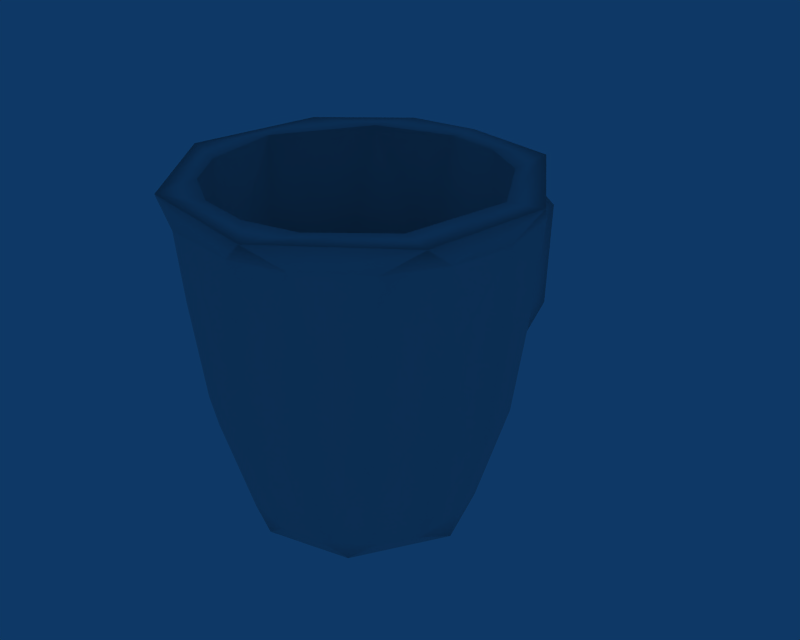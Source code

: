 # Source: mug.blend  (saved by Blender 2.67.0; exported with 4.5.12 LTS)
import bpy
from mathutils import Matrix  # noqa: F401  (used for matrix-valued properties, if any)

bpy.ops.wm.read_factory_settings(use_empty=True)
scene = bpy.context.scene
scene.name = 'Scene'

# ---- collections
col_collection_1 = bpy.data.collections.new('Collection 1'); scene.collection.children.link(col_collection_1)

# ---- materials (node trees are filled in below, after node groups)
mat_atlas = bpy.data.materials.new('atlas')
mat_atlas.alpha_threshold = 0.0
mat_atlas.roughness = 0.5
mat_atlas.line_color = (0.0, 0.0, 0.0, 1.0)

# ---- material node trees

# ---- world
world_world = bpy.data.worlds.new('World'); scene.world = world_world
world_world.color = (0.05656, 0.2208, 0.4)
world_world.use_sun_shadow = False
world_world.sun_shadow_jitter_overblur = 0.0
world_world.cycles.sampling_method = 'MANUAL'
world_world.cycles.sample_map_resolution = 256

# ---- meshes
me_mug = bpy.data.meshes.new('mug')
me_mug.from_pydata([(1.19, 1.766, -0.5017), (1.288, 1.766, -0.009629), (1.194, 1.767, 0.4848), (0.9149, 1.766, 0.904), (0.5, 1.766, 1.186), (0.006429, 1.766, 1.285), (-0.4878, 1.766, 1.19), (-0.9069, 1.766, 0.9119), (-1.19, 1.766, 0.4956), (-1.288, 1.766, 0.003495), (-1.194, 1.767, -0.491), (-0.9149, 1.766, -0.9101), (-0.5115, 1.757, -1.216), (-0.04714, 1.738, -1.323), (0.5, 1.757, -1.226), (0.9069, 1.766, -0.918), (1.263, 2.546, -0.5311), (1.361, 2.543, 0.07213), (1.244, 2.537, 0.5052), (1.002, 2.546, 0.9315), (0.5241, 2.54, 1.242), (0.08811, 2.543, 1.357), (-0.5218, 2.549, 1.274), (-1.016, 2.543, 0.9061), (-1.246, 2.54, 0.5184), (-1.361, 2.543, 0.002854), (-1.26, 2.544, -0.5181), (-0.967, 2.543, -0.9604), (-0.5359, 2.556, -1.29), (-0.006578, 2.709, -1.4), (0.5257, 2.557, -1.298), (0.9798, 2.54, -0.9347), (0.804, 0.9624, -0.8697), (0.4499, 0.9721, -1.1), (0.02505, 0.9935, -1.192), (-0.4625, 0.971, -1.102), (-0.8194, 0.9621, -0.8575), (-1.094, 0.963, -0.4504), (-1.183, 0.9621, 0.03281), (-1.089, 0.9625, 0.4538), (-0.804, 0.9624, 0.8635), (-0.4438, 0.9626, 1.083), (-0.03317, 0.9624, 1.179), (0.4573, 0.9625, 1.086), (0.8194, 0.9621, 0.8514), (1.094, 0.963, 0.4442), (1.183, 0.9621, -0.03894), (1.089, 0.9625, -0.4599), (0.8607, 0.1414, -0.3644), (0.9263, 0.1393, -0.03805), (0.873, 0.1444, 0.3528), (0.6791, 0.1393, 0.6278), (0.3645, 0.1418, 0.8626), (0.001861, 0.1413, 0.9301), (-0.3535, 0.1434, 0.8618), (-0.6549, 0.1413, 0.6616), (-0.8665, 0.1418, 0.3594), (-0.9204, 0.1392, 0.001659), (-0.873, 0.1444, -0.3589), (-0.6791, 0.1393, -0.6339), (-0.3723, 0.1494, -0.8963), (-0.004116, 0.001087, -0.8891), (0.3626, 0.1494, -0.9001), (0.6549, 0.1413, -0.6678), (0.7986, 2.72, -0.8066), (0.4287, 2.72, -1.052), (-0.007119, 2.72, -1.136), (-0.6567, 2.72, -0.9509), (-1.129, 2.72, -0.2222), (-1.045, 2.72, 0.4338), (-0.7986, 2.72, 0.8005), (-0.4287, 2.72, 1.046), (0.007122, 2.72, 1.13), (0.44, 2.72, 1.041), (0.9596, 2.72, 0.6316), (1.133, 2.72, -0.2196), (0.6842, 0.3901, -0.4816), (0.8229, 0.3896, 0.1585), (0.5838, 0.3907, 0.5748), (0.1531, 0.3906, 0.8178), (-0.4575, 0.3899, 0.6953), (-0.8165, 0.3901, 0.1718), (-0.7614, 0.3907, -0.3143), (-0.4603, 0.3901, -0.6998), (0.1627, 0.3899, -0.8219), (1.098, 1.576, -0.2295), (1.023, 1.597, 0.4149), (0.6249, 1.576, 0.9274), (-0.2135, 1.503, 1.086), (-0.9256, 1.576, 0.6287), (-1.11, 1.651, -0.2195), (-0.7842, 1.597, -0.7804), (-0.2181, 1.576, -1.102), (0.6107, 1.503, -0.9302), (0.5264, -0.0008507, -0.7392), (-0.4787, -0.0008506, -0.7711), (-0.8948, -0.001049, -0.1767), (-0.7455, -0.0007144, 0.5002), (-0.1736, -0.001049, 0.8917), (0.5032, -0.0007141, 0.7425), (0.9301, -0.0008396, 0.04078), (0.7987, 2.72, -1.211), (-0.5473, 2.72, -1.307), (-1.191, 2.72, -0.7911), (-1.419, 2.72, 0.2861), (-0.788, 2.72, 1.188), (0.2891, 2.72, 1.416), (1.227, 2.72, 0.7457), (1.4, 2.72, -0.2883), (0.1841, 0.36, -1.098), (-0.1758, 0.3567, -1.112), (-0.2347, 0.7438, -1.246), (0.2305, 0.76, -1.212), (0.2287, 0.8362, -1.581), (-0.1947, 0.4329, -1.703), (0.1832, 0.4414, -1.724), (0.1917, 0.8913, -2.305), (-0.2011, 0.9887, -2.375), (-0.2393, 1.091, -1.858), (0.2261, 1.104, -1.871), (0.264, 2.357, -1.428), (-0.2416, 2.364, -1.451), (0.2568, 1.957, -1.411), (-0.2427, 1.967, -1.447), (0.1897, 1.703, -1.892), (-0.2159, 2.2, -1.919), (0.1991, 2.187, -1.957), (0.2022, 1.835, -2.343), (-0.2161, 1.806, -2.359), (-0.2094, 1.602, -1.927)], [], [(88, 72, 73, 87), (73, 74, 87), (70, 71, 88, 89), (71, 72, 88), (68, 69, 89, 90), (91, 67, 68, 90), (93, 65, 66, 92), (74, 75, 85, 86), (66, 67, 92), (75, 64, 93, 85), (90, 82, 83, 91), (78, 77, 79), (81, 80, 79), (83, 82, 79), (76, 84, 79), (93, 84, 76), (83, 84, 92), (86, 77, 78, 87), (90, 81, 82), (89, 80, 81), (79, 80, 88), (78, 79, 87), (34, 13, 14, 33), (85, 76, 77), (35, 12, 13, 34), (36, 11, 12, 35), (37, 10, 11, 36), (9, 10, 37, 38), (8, 9, 38, 39), (7, 8, 39, 40), (6, 7, 40, 41), (42, 5, 6, 41), (43, 4, 5, 42), (44, 3, 4, 43), (45, 2, 3, 44), (1, 2, 45, 46), (0, 1, 46, 47), (15, 0, 47, 32), (14, 15, 32, 33), (63, 48, 100, 94), (58, 59, 95, 96), (62, 94, 61), (97, 56, 57, 96), (54, 55, 97, 98), (99, 52, 53, 98), (53, 54, 98), (50, 51, 99, 100), (58, 37, 36, 59), (99, 98, 100), (98, 97, 100), (97, 96, 100), (96, 95, 100), (95, 61, 100), (61, 94, 100), (36, 35, 60, 59), (62, 33, 32, 63), (63, 32, 47, 48), (48, 47, 46, 49), (46, 45, 50, 49), (50, 45, 44, 51), (44, 43, 52, 51), (43, 42, 53, 52), (42, 41, 54, 53), (54, 41, 40, 55), (55, 40, 39, 56), (56, 39, 38, 57), (38, 37, 58, 57), (108, 16, 31, 101), (28, 27, 103, 102), (29, 28, 102), (103, 26, 25, 104), (24, 23, 105, 104), (25, 24, 104), (105, 22, 21, 106), (20, 19, 107, 106), (21, 20, 106), (18, 17, 108, 107), (19, 18, 107), (75, 108, 101, 64), (65, 101, 29, 66), (66, 29, 102, 67), (69, 104, 105, 70), (102, 103, 67), (103, 104, 68), (104, 69, 68), (105, 106, 72, 71), (105, 71, 70), (106, 107, 74, 73), (106, 73, 72), (107, 108, 75, 74), (15, 14, 30, 31), (31, 16, 0, 15), (10, 26, 27, 11), (11, 27, 28, 12), (9, 8, 24, 25), (10, 9, 25, 26), (7, 6, 22, 23), (8, 7, 23, 24), (4, 20, 21, 5), (5, 21, 22, 6), (2, 18, 19, 3), (3, 19, 20, 4), (1, 0, 16, 17), (2, 1, 17, 18), (62, 61, 110, 109), (112, 33, 62, 109), (111, 34, 33, 112), (60, 35, 111, 110), (113, 112, 109, 115), (61, 60, 110), (111, 112, 113), (113, 115, 116, 119), (117, 114, 111, 118), (116, 115, 114, 117), (14, 13, 123, 122), (30, 14, 122, 120), (121, 29, 30, 120), (123, 12, 28, 121), (13, 12, 123), (120, 122, 124, 126), (123, 121, 125), (121, 126, 125), (121, 120, 126), (125, 126, 127, 128), (124, 123, 129), (123, 125, 128, 129), (118, 129, 128, 117), (128, 127, 116, 117), (129, 118, 119), (127, 124, 119, 116), (124, 129, 119), (87, 74, 86), (69, 70, 89), (92, 67, 91), (64, 65, 93), (77, 76, 79), (82, 81, 79), (84, 83, 79), (85, 93, 76), (92, 84, 93), (91, 83, 92), (90, 89, 81), (89, 88, 80), (87, 79, 88), (86, 85, 77), (62, 63, 94), (60, 61, 95), (59, 60, 95), (57, 58, 96), (55, 56, 97), (51, 52, 99), (49, 50, 100), (48, 49, 100), (31, 30, 101), (30, 29, 101), (27, 26, 103), (23, 22, 105), (17, 16, 108), (64, 101, 65), (67, 103, 68), (35, 34, 111), (115, 110, 114), (110, 111, 114), (109, 110, 115), (118, 113, 119), (111, 113, 118), (28, 29, 121), (122, 123, 124), (127, 126, 124)])
me_mug.polygons.foreach_set('use_smooth', [True] * 169)
_uv = me_mug.uv_layers.new(name='UVMap')
_uv.uv.foreach_set('vector', [0.2809, 0.4957, 0.2798, 0.5037, 0.2769, 0.5036, 0.2753, 0.4957, 0.2769, 0.5036, 0.2723, 0.5036, 0.2753, 0.4957, 0.285, 0.487, 0.2821, 0.487, 0.2822, 0.479, 0.2865, 0.479, 0.2821, 0.5037, 0.2798, 0.5037, 0.2809, 0.4957, 0.2921, 0.4871, 0.2881, 0.487, 0.2865, 0.479, 0.292, 0.4791, 0.2738, 0.4791, 0.2752, 0.4871, 0.2709, 0.4871, 0.271, 0.4791, 0.2819, 0.4791, 0.2821, 0.4871, 0.2798, 0.4871, 0.2783, 0.4791, 0.2624, 0.5068, 0.2588, 0.5068, 0.2586, 0.4989, 0.2622, 0.4988, 0.2798, 0.4871, 0.2752, 0.4871, 0.2783, 0.4791, 0.2588, 0.5068, 0.2541, 0.5068, 0.2527, 0.4988, 0.2586, 0.4989, 0.271, 0.4791, 0.2722, 0.4705, 0.2755, 0.4705, 0.2738, 0.4791, 0.2796, 0.5046, 0.2817, 0.5072, 0.2763, 0.5037, 0.2707, 0.5094, 0.2723, 0.5054, 0.2763, 0.5037, 0.2743, 0.5148, 0.2716, 0.5127, 0.2763, 0.5037, 0.2816, 0.5117, 0.2786, 0.5147, 0.2763, 0.5037, 0.2527, 0.4988, 0.2525, 0.4902, 0.2556, 0.4902, 0.2755, 0.4705, 0.2795, 0.4705, 0.2783, 0.4791, 0.271, 0.4957, 0.2722, 0.4871, 0.2743, 0.4871, 0.2753, 0.4957, 0.292, 0.4791, 0.2887, 0.4705, 0.2915, 0.4706, 0.2865, 0.479, 0.2844, 0.4705, 0.2887, 0.4705, 0.2777, 0.4871, 0.2804, 0.4872, 0.2809, 0.4957, 0.2743, 0.4871, 0.2777, 0.4871, 0.2753, 0.4957, 0.2996, 0.4904, 0.2945, 0.4903, 0.2942, 0.4873, 0.2998, 0.4876, 0.2586, 0.4989, 0.2556, 0.4902, 0.2598, 0.4902, 0.2998, 0.4933, 0.2947, 0.4935, 0.2945, 0.4903, 0.2996, 0.4904, 0.3016, 0.5233, 0.3067, 0.5231, 0.3067, 0.5266, 0.3016, 0.5264, 0.3016, 0.5205, 0.3067, 0.52, 0.3067, 0.5231, 0.3016, 0.5233, 0.298, 0.5027, 0.2976, 0.4997, 0.3032, 0.5003, 0.3031, 0.503, 0.2981, 0.5059, 0.298, 0.5027, 0.3031, 0.503, 0.3032, 0.5059, 0.2568, 0.5231, 0.2568, 0.5265, 0.2517, 0.5263, 0.2518, 0.5233, 0.2569, 0.5199, 0.2568, 0.5231, 0.2518, 0.5233, 0.2518, 0.5204, 0.3019, 0.5171, 0.2968, 0.5168, 0.2965, 0.5138, 0.3021, 0.5143, 0.302, 0.52, 0.2969, 0.52, 0.2968, 0.5168, 0.3019, 0.5171, 0.2965, 0.5233, 0.3016, 0.5231, 0.3015, 0.5266, 0.2964, 0.5264, 0.2965, 0.5205, 0.3016, 0.52, 0.3016, 0.5231, 0.2965, 0.5233, 0.2709, 0.5183, 0.2707, 0.5153, 0.2763, 0.516, 0.2761, 0.5186, 0.2706, 0.5218, 0.2709, 0.5183, 0.2761, 0.5186, 0.2761, 0.5215, 0.305, 0.4903, 0.305, 0.4937, 0.2998, 0.4935, 0.2999, 0.4905, 0.305, 0.4871, 0.305, 0.4903, 0.2999, 0.4905, 0.2998, 0.4876, 0.305, 0.4943, 0.305, 0.4916, 0.3062, 0.4893, 0.3062, 0.4951, 0.2699, 0.5051, 0.2681, 0.5069, 0.2661, 0.5072, 0.2688, 0.5046, 0.2628, 0.5119, 0.2624, 0.5107, 0.2637, 0.5094, 0.2833, 0.4933, 0.2821, 0.4919, 0.283, 0.4894, 0.2848, 0.4889, 0.283, 0.4972, 0.2821, 0.4947, 0.2833, 0.4933, 0.2848, 0.4977, 0.3092, 0.4819, 0.308, 0.4805, 0.308, 0.478, 0.3091, 0.4783, 0.2847, 0.4992, 0.283, 0.4972, 0.2848, 0.4977, 0.308, 0.4858, 0.308, 0.4833, 0.3092, 0.4819, 0.3092, 0.4854, 0.2976, 0.5085, 0.3027, 0.5076, 0.3034, 0.5102, 0.2976, 0.5107, 0.2887, 0.4996, 0.2848, 0.4977, 0.2929, 0.497, 0.2848, 0.4977, 0.2833, 0.4933, 0.2929, 0.497, 0.2833, 0.4933, 0.2848, 0.4889, 0.2929, 0.497, 0.2848, 0.4889, 0.2889, 0.4871, 0.2929, 0.497, 0.2889, 0.4871, 0.2917, 0.4881, 0.2929, 0.497, 0.2917, 0.4881, 0.2938, 0.4912, 0.2929, 0.497, 0.3034, 0.5102, 0.3035, 0.5136, 0.2976, 0.5132, 0.2976, 0.5107, 0.2512, 0.5082, 0.257, 0.5069, 0.257, 0.51, 0.2512, 0.5104, 0.2512, 0.5104, 0.257, 0.51, 0.257, 0.5134, 0.2512, 0.5129, 0.268, 0.517, 0.268, 0.5228, 0.2649, 0.523, 0.2658, 0.5171, 0.2649, 0.523, 0.2624, 0.5231, 0.2636, 0.5173, 0.2658, 0.5171, 0.2933, 0.4719, 0.299, 0.4705, 0.2989, 0.4736, 0.2932, 0.4741, 0.2989, 0.4736, 0.2983, 0.4769, 0.2932, 0.4766, 0.2932, 0.4741, 0.2879, 0.5219, 0.285, 0.522, 0.2856, 0.5169, 0.2879, 0.5168, 0.285, 0.522, 0.2822, 0.5228, 0.2835, 0.5171, 0.2856, 0.5169, 0.2941, 0.4944, 0.2992, 0.4935, 0.2992, 0.4964, 0.2941, 0.4967, 0.2941, 0.4967, 0.2992, 0.4964, 0.2992, 0.4995, 0.2941, 0.4992, 0.2821, 0.5152, 0.2821, 0.5203, 0.2792, 0.5205, 0.2798, 0.5153, 0.2792, 0.5205, 0.2764, 0.5213, 0.2777, 0.5156, 0.2798, 0.5153, 0.2691, 0.4948, 0.2702, 0.4966, 0.2703, 0.5005, 0.2692, 0.5023, 0.2919, 0.5061, 0.292, 0.51, 0.2909, 0.5118, 0.2908, 0.5061, 0.2908, 0.5025, 0.2919, 0.5061, 0.2908, 0.5061, 0.3054, 0.4845, 0.3043, 0.4845, 0.3042, 0.4817, 0.3053, 0.4798, 0.3042, 0.478, 0.3042, 0.4741, 0.3054, 0.4723, 0.3053, 0.4798, 0.3042, 0.4817, 0.3042, 0.478, 0.3053, 0.4798, 0.3066, 0.4845, 0.3055, 0.4845, 0.3054, 0.4817, 0.3066, 0.4798, 0.3054, 0.478, 0.3054, 0.4741, 0.3066, 0.472, 0.3066, 0.4798, 0.3054, 0.4817, 0.3054, 0.478, 0.3066, 0.4798, 0.2704, 0.4902, 0.2703, 0.493, 0.2691, 0.4948, 0.2692, 0.4902, 0.3054, 0.4741, 0.3055, 0.4705, 0.3066, 0.472, 0.2689, 0.4803, 0.2709, 0.4803, 0.268, 0.4873, 0.2677, 0.4848, 0.2655, 0.487, 0.268, 0.4873, 0.263, 0.4902, 0.2626, 0.4882, 0.2626, 0.4882, 0.263, 0.4902, 0.2591, 0.4902, 0.2579, 0.4876, 0.2532, 0.4788, 0.2512, 0.4804, 0.2541, 0.4734, 0.2544, 0.4759, 0.2591, 0.4902, 0.2541, 0.4873, 0.2579, 0.4876, 0.2541, 0.4873, 0.2512, 0.4804, 0.2538, 0.4834, 0.2512, 0.4804, 0.2532, 0.4788, 0.2538, 0.4834, 0.2541, 0.4734, 0.261, 0.4705, 0.2595, 0.4725, 0.2566, 0.4737, 0.2541, 0.4734, 0.2566, 0.4737, 0.2544, 0.4759, 0.261, 0.4705, 0.2683, 0.4736, 0.2666, 0.4748, 0.2626, 0.4725, 0.261, 0.4705, 0.2626, 0.4725, 0.2595, 0.4725, 0.2683, 0.4736, 0.2709, 0.4803, 0.2689, 0.4803, 0.2666, 0.4748, 0.2573, 0.5169, 0.2572, 0.5137, 0.2623, 0.5136, 0.2624, 0.5169, 0.2624, 0.5169, 0.2624, 0.5204, 0.2572, 0.5203, 0.2573, 0.5169, 0.2991, 0.4706, 0.3042, 0.4705, 0.3042, 0.4737, 0.2991, 0.4737, 0.2991, 0.4737, 0.3042, 0.4737, 0.3042, 0.4772, 0.2991, 0.4772, 0.2567, 0.5166, 0.2569, 0.5198, 0.2518, 0.5199, 0.2516, 0.5167, 0.2568, 0.5137, 0.2567, 0.5166, 0.2516, 0.5167, 0.2513, 0.5137, 0.2572, 0.5101, 0.2573, 0.507, 0.2624, 0.5068, 0.2623, 0.5101, 0.2572, 0.5136, 0.2572, 0.5101, 0.2623, 0.5101, 0.2623, 0.5136, 0.2989, 0.487, 0.2938, 0.4871, 0.2937, 0.4838, 0.2988, 0.4838, 0.2988, 0.4838, 0.2937, 0.4838, 0.2933, 0.4807, 0.2989, 0.4807, 0.299, 0.4805, 0.3041, 0.4804, 0.304, 0.4836, 0.2989, 0.4836, 0.2989, 0.4836, 0.304, 0.4836, 0.304, 0.4871, 0.2989, 0.487, 0.2962, 0.5167, 0.2962, 0.5199, 0.2911, 0.5201, 0.2911, 0.5168, 0.2964, 0.5138, 0.2962, 0.5167, 0.2911, 0.5168, 0.2908, 0.5138, 0.2628, 0.5119, 0.2637, 0.5094, 0.2657, 0.5112, 0.2641, 0.5126, 0.284, 0.504, 0.2825, 0.5054, 0.2821, 0.4996, 0.2838, 0.5011, 0.2676, 0.5133, 0.2675, 0.5153, 0.2657, 0.517, 0.2656, 0.5152, 0.2661, 0.5088, 0.2705, 0.5103, 0.2676, 0.5133, 0.2657, 0.5112, 0.2859, 0.5048, 0.284, 0.504, 0.2838, 0.5011, 0.2873, 0.5021, 0.2637, 0.5094, 0.2661, 0.5088, 0.2657, 0.5112, 0.2994, 0.4952, 0.3026, 0.495, 0.3026, 0.4974, 0.2859, 0.5048, 0.2873, 0.5021, 0.2903, 0.5057, 0.2875, 0.507, 0.2626, 0.496, 0.2656, 0.4913, 0.2686, 0.4932, 0.2654, 0.496, 0.2902, 0.5175, 0.2907, 0.5206, 0.2884, 0.5199, 0.2879, 0.5168, 0.2976, 0.4997, 0.2976, 0.5025, 0.2962, 0.5038, 0.2962, 0.5008, 0.2821, 0.5168, 0.2825, 0.5111, 0.2842, 0.5126, 0.284, 0.5155, 0.2933, 0.5038, 0.2908, 0.5025, 0.2919, 0.4996, 0.2933, 0.5007, 0.2962, 0.5038, 0.2976, 0.5061, 0.2919, 0.5061, 0.2933, 0.5038, 0.2976, 0.5025, 0.2976, 0.5061, 0.2962, 0.5038, 0.284, 0.5155, 0.2842, 0.5126, 0.2871, 0.511, 0.2872, 0.5147, 0.2687, 0.5017, 0.2691, 0.5046, 0.2663, 0.504, 0.3024, 0.5137, 0.3055, 0.5172, 0.3026, 0.5172, 0.3024, 0.5137, 0.306, 0.5136, 0.3055, 0.5172, 0.3026, 0.5172, 0.3055, 0.5172, 0.3057, 0.5194, 0.3028, 0.5194, 0.2963, 0.5209, 0.2932, 0.5239, 0.2938, 0.5204, 0.2687, 0.5017, 0.2663, 0.504, 0.2634, 0.5015, 0.2658, 0.4998, 0.2654, 0.496, 0.2658, 0.4998, 0.2634, 0.5015, 0.2626, 0.496, 0.306, 0.5047, 0.3036, 0.5049, 0.3039, 0.4982, 0.3061, 0.4991, 0.2575, 0.5244, 0.2573, 0.5205, 0.2601, 0.5209, 0.2898, 0.5124, 0.2871, 0.511, 0.2875, 0.507, 0.2903, 0.5057, 0.2599, 0.5243, 0.2575, 0.5244, 0.2601, 0.5209, 0.2753, 0.4957, 0.2723, 0.5036, 0.271, 0.4957, 0.2881, 0.487, 0.285, 0.487, 0.2865, 0.479, 0.2783, 0.4791, 0.2752, 0.4871, 0.2738, 0.4791, 0.2541, 0.5068, 0.2512, 0.5068, 0.2527, 0.4988, 0.2817, 0.5072, 0.2816, 0.5117, 0.2763, 0.5037, 0.2716, 0.5127, 0.2707, 0.5094, 0.2763, 0.5037, 0.2786, 0.5147, 0.2743, 0.5148, 0.2763, 0.5037, 0.2586, 0.4989, 0.2527, 0.4988, 0.2556, 0.4902, 0.2783, 0.4791, 0.2795, 0.4705, 0.2819, 0.4791, 0.2738, 0.4791, 0.2755, 0.4705, 0.2783, 0.4791, 0.292, 0.4791, 0.2865, 0.479, 0.2887, 0.4705, 0.2865, 0.479, 0.2822, 0.479, 0.2844, 0.4705, 0.2753, 0.4957, 0.2777, 0.4871, 0.2809, 0.4957, 0.2622, 0.4988, 0.2586, 0.4989, 0.2598, 0.4902, 0.3051, 0.4969, 0.305, 0.4943, 0.3062, 0.4951, 0.2661, 0.5088, 0.2637, 0.5094, 0.2661, 0.5072, 0.2681, 0.5069, 0.2661, 0.5088, 0.2661, 0.5072, 0.283, 0.4894, 0.2847, 0.4875, 0.2848, 0.4889, 0.2821, 0.4947, 0.2821, 0.4919, 0.2833, 0.4933, 0.308, 0.4833, 0.308, 0.4805, 0.3092, 0.4819, 0.305, 0.4891, 0.3051, 0.4871, 0.3062, 0.4893, 0.305, 0.4916, 0.305, 0.4891, 0.3062, 0.4893, 0.2703, 0.5005, 0.2703, 0.5041, 0.2692, 0.5023, 0.2919, 0.4996, 0.2908, 0.5025, 0.2908, 0.4996, 0.292, 0.51, 0.292, 0.5136, 0.2909, 0.5118, 0.3042, 0.4741, 0.3043, 0.4705, 0.3054, 0.4723, 0.2703, 0.493, 0.2702, 0.4966, 0.2691, 0.4948, 0.2677, 0.4848, 0.268, 0.4873, 0.2655, 0.487, 0.2579, 0.4876, 0.2541, 0.4873, 0.2538, 0.4834, 0.2705, 0.5103, 0.2675, 0.5153, 0.2676, 0.5133, 0.2907, 0.5206, 0.288, 0.5239, 0.2884, 0.5199, 0.2691, 0.4902, 0.2686, 0.4932, 0.2656, 0.4913, 0.2902, 0.5246, 0.288, 0.5239, 0.2907, 0.5206, 0.2993, 0.4994, 0.3026, 0.4974, 0.3026, 0.4993, 0.2994, 0.4952, 0.3026, 0.4974, 0.2993, 0.4994, 0.2919, 0.5061, 0.2908, 0.5025, 0.2933, 0.5038, 0.2964, 0.524, 0.2932, 0.5239, 0.2963, 0.5209, 0.2898, 0.5124, 0.2872, 0.5147, 0.2871, 0.511])
me_mug.materials.append(mat_atlas)
me_mug.use_remesh_preserve_volume = False
me_mug.use_remesh_preserve_attributes = False
me_mug.use_mirror_vertex_groups = False
me_mug.update()

# ---- objects
ob_mug = bpy.data.objects.new('mug', me_mug)

# ---- transforms, parenting, visibility, modifiers, constraints
ob_mug.location = (0.0, 0.0, 0.0)
ob_mug.rotation_euler = (1.571, 0.0, 0.0)
ob_mug.lock_rotations_4d = False
ob_mug.empty_display_type = 'ARROWS'
ob_mug.color = (0.0, 0.0, 0.0, 1.0)
ob_mug.lineart.crease_threshold = 0.0

# ---- collection membership
col_collection_1.objects.link(ob_mug)

# ---- scene / render settings (as saved in the file)
scene.frame_start = 1; scene.frame_end = 250; scene.frame_set(0)
scene.render.engine = 'BLENDER_EEVEE_NEXT'
scene.render.image_settings.file_format = 'JPEG'
scene.render.image_settings.color_mode = 'RGB'
scene.render.image_settings.compression = 90
scene.render.resolution_x = 640
scene.render.resolution_y = 512
scene.render.resolution_percentage = 50
scene.render.fps = 25
scene.render.dither_intensity = 0.0
scene.render.use_compositing = False
scene.render.use_sequencer = False
scene.render.bake_bias = 0.0
scene.render.use_stamp_time = False
scene.render.use_stamp_date = False
scene.render.use_stamp_frame = False
scene.render.use_stamp_camera = False
scene.render.use_stamp_scene = False
scene.render.use_stamp_filename = False
scene.render.use_stamp_render_time = False
scene.render.stamp_font_size = 0
scene.cycles.use_denoising = False
scene.cycles.samples = 10
scene.cycles.sampling_pattern = 'TABULATED_SOBOL'
scene.cycles.light_sampling_threshold = 0.0
scene.cycles.use_adaptive_sampling = False
scene.cycles.use_light_tree = False
scene.cycles.blur_glossy = 0.0
scene.cycles.volume_bounces = 1
scene.cycles.pixel_filter_type = 'GAUSSIAN'
scene.cycles.sample_clamp_indirect = 0.0
scene.view_settings.view_transform = 'Raw'
bpy.context.view_layer.update()

# ---- added for rendering (the .blend has no active camera): camera
cam_auto = bpy.data.cameras.new('AutoCamera')
cam_auto.lens = 50.0
cam_auto.sensor_width = 36.0
cam_auto.clip_end = 1000.0
ob_auto_camera = bpy.data.objects.new('AutoCamera', cam_auto)
scene.collection.objects.link(ob_auto_camera)
ob_auto_camera.location = (5.03434, -5.5728, 5.39456)
ob_auto_camera.rotation_euler = (1.09748, -7.21219e-08, 0.694738)
scene.camera = ob_auto_camera
bpy.context.view_layer.update()
